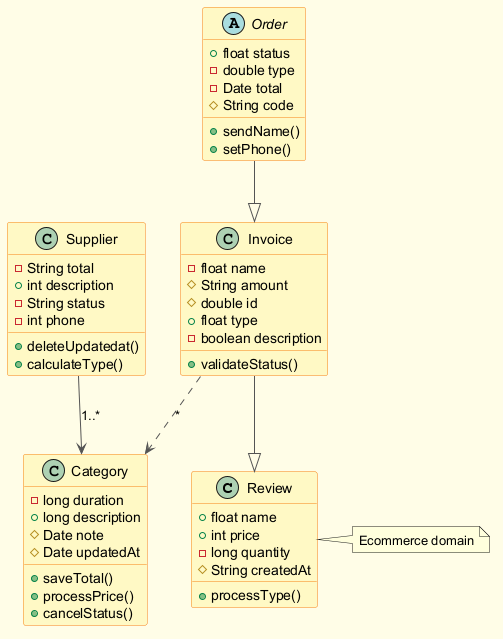

The diagram above was rendered by PlantUML. Its source (embedded in the PNG):
@startuml
skinparam backgroundColor #FFFDE7
skinparam classBackgroundColor #FFF9C4
skinparam classBorderColor #F57F17
skinparam ArrowColor #555555
class Review {
  +float name
  +int price
  -long quantity
  #String createdAt
  +processType()
}
class Category {
  -long duration
  +long description
  #Date note
  #Date updatedAt
  +saveTotal()
  +processPrice()
  +cancelStatus()
}
abstract class Order {
  +float status
  -double type
  -Date total
  #String code
  +sendName()
  +setPhone()
}
class Invoice {
  -float name
  #String amount
  #double id
  +float type
  -boolean description
  +validateStatus()
}
class Supplier {
  -String total
  +int description
  -String status
  -int phone
  +deleteUpdatedat()
  +calculateType()
}
Supplier --> Category : "1..*"
Order --|> Invoice
Invoice --|> Review
Invoice ..> Category : "*"
note right of Review : Ecommerce domain
@enduml